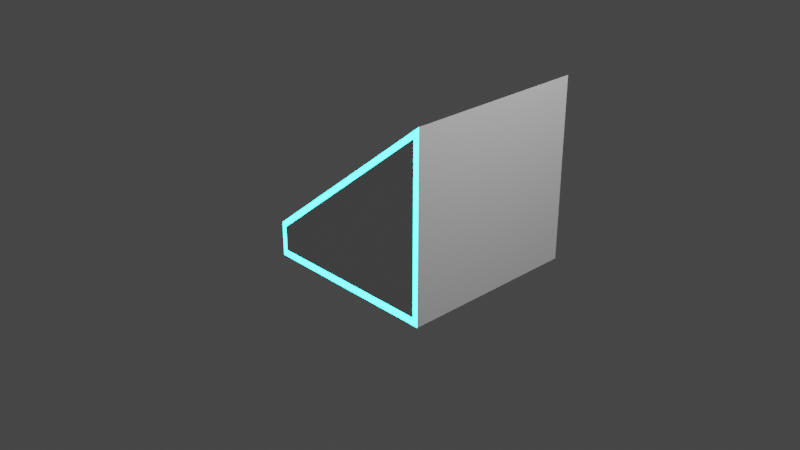 # Source: Ground.blend  (saved by Blender 2.82.7; exported with 4.5.12 LTS)
import bpy
from mathutils import Matrix  # noqa: F401  (used for matrix-valued properties, if any)

bpy.ops.wm.read_factory_settings(use_empty=True)
scene = bpy.context.scene
scene.name = 'Scene'

# ---- collections
col_collection = bpy.data.collections.new('Collection'); scene.collection.children.link(col_collection)

# ---- materials (node trees are filled in below, after node groups)
mat_material = bpy.data.materials.new('Material')
mat_material.alpha_threshold = 0.0
mat_material.use_transparent_shadow = False
mat_material.line_color = (0.0, 0.0, 0.0, 1.0)
mat_light = bpy.data.materials.new('Light')
mat_light.use_transparent_shadow = False

# ---- material node trees
mat_material.use_nodes = True; mat_material.node_tree.nodes.clear()
_N = mat_material.node_tree.nodes; _L = mat_material.node_tree.links
n0 = _N.new('ShaderNodeOutputMaterial'); n0.name = 'Material Output'; n0.location = (300, 300)
n1 = _N.new('ShaderNodeBsdfPrincipled'); n1.name = 'Principled BSDF'; n1.location = (10, 300)
n1.distribution = 'GGX'
n1.subsurface_method = 'BURLEY'
n1.inputs[2].default_value = 0.4
n1.inputs[3].default_value = 1.45
n1.inputs[27].default_value = (0.0, 0.0, 0.0, 1.0)
n1.inputs[28].default_value = 1.0
_L.new(n1.outputs[0], n0.inputs[0])
n0.is_active_output = True
mat_light.use_nodes = True; mat_light.node_tree.nodes.clear()
_N = mat_light.node_tree.nodes; _L = mat_light.node_tree.links
n0 = _N.new('ShaderNodeOutputMaterial'); n0.name = 'Material Output'; n0.location = (300, 300)
n1 = _N.new('ShaderNodeEmission'); n1.name = 'Emission'; n1.location = (10, 300)
n1.inputs[0].default_value = (0.02907, 0.9713, 1.0, 1.0)
n1.inputs[1].default_value = 10.5
_L.new(n1.outputs[0], n0.inputs[0])
n0.is_active_output = True

# ---- world
world_world = bpy.data.worlds.new('World'); scene.world = world_world
world_world.use_nodes = True; world_world.node_tree.nodes.clear()
_N = world_world.node_tree.nodes; _L = world_world.node_tree.links
n0 = _N.new('ShaderNodeOutputWorld'); n0.name = 'World Output'; n0.location = (300, 300)
n1 = _N.new('ShaderNodeBackground'); n1.name = 'Background'; n1.location = (10, 300)
n1.inputs[0].default_value = (0.05088, 0.05088, 0.05088, 1.0)
_L.new(n1.outputs[0], n0.inputs[0])
n0.is_active_output = True
world_world.color = (0.05088, 0.05088, 0.05088)
world_world.use_sun_shadow = False
world_world.sun_shadow_jitter_overblur = 0.0

# ---- cameras
cam_camera = bpy.data.cameras.new('Camera')
cam_camera.clip_end = 100.0
cam_camera.ortho_scale = 7.314

# ---- lights
light_light = bpy.data.lights.new('Light', 'POINT')
light_light.transmission_factor = 0.0
light_light.energy = 1000.0
light_light.shadow_soft_size = 0.1
light_light.shadow_maximum_resolution = 0.006
light_light.use_absolute_resolution = True

# ---- meshes
me_cube = bpy.data.meshes.new('Cube')
me_cube.from_pydata([(1.043, 1.248, 1.493), (1.043, 1.248, -0.5075), (1.043, -0.7521, 1.493), (1.043, -0.7521, -0.5075), (-0.9567, 1.248, -0.1265), (-0.9567, 1.248, -0.5075), (-0.9567, -0.7521, -0.1265), (-0.9567, -0.7521, -0.5075), (-0.9001, 1.248, -0.5075), (-0.9001, -0.7521, -0.08069), (-0.9001, -0.7521, -0.5075), (-0.9001, 1.248, -0.08069), (0.9809, -0.7521, -0.5075), (0.9809, 1.248, 1.442), (0.9809, 1.248, -0.5075), (0.9809, -0.7521, 1.442), (0.9809, -0.7521, 1.369), (0.9809, -0.7521, -0.4233), (-0.9001, -0.7521, -0.1617), (-0.9001, -0.7521, -0.4307)], [], [(11, 4, 6, 9), (10, 19, 18, 9, 6, 7), (7, 6, 4, 5), (14, 1, 3, 12), (1, 0, 2, 3), (14, 13, 0, 1), (5, 4, 11, 8), (5, 8, 10, 7), (12, 17, 19, 10), (13, 11, 9, 15), (0, 13, 15, 2), (3, 2, 15, 16, 17, 12), (8, 11, 13, 14), (8, 14, 12, 10), (19, 17, 16, 18), (18, 16, 15, 9)])
me_cube.polygons.foreach_set('material_index', [0, 1, 0, 0, 0, 0, 0, 0, 1, 0, 0, 1, 0, 0, 0, 1])
_uv = me_cube.uv_layers.new(name='UVMap')
_uv.uv.foreach_set('vector', [0.8679, 0.5, 0.875, 0.5, 0.875, 0.75, 0.8679, 0.75, 0.375, 0.9929, 0.42, 0.9929, 0.5775, 0.9929, 0.625, 0.9929, 0.625, 1.0, 0.375, 1.0, 0.375, 0.0, 0.625, 0.0, 0.625, 0.25, 0.375, 0.25, 0.3672, 0.5, 0.375, 0.5, 0.375, 0.75, 0.3672, 0.75, 0.375, 0.5, 0.625, 0.5, 0.625, 0.75, 0.375, 0.75, 0.375, 0.4922, 0.625, 0.4922, 0.625, 0.5, 0.375, 0.5, 0.375, 0.25, 0.625, 0.25, 0.625, 0.2571, 0.375, 0.2571, 0.125, 0.5, 0.1321, 0.5, 0.1321, 0.75, 0.125, 0.75, 0.375, 0.7578, 0.3858, 0.7578, 0.42, 0.9929, 0.375, 0.9929, 0.6328, 0.5, 0.8679, 0.5, 0.8679, 0.75, 0.6328, 0.75, 0.625, 0.5, 0.6328, 0.5, 0.6328, 0.75, 0.625, 0.75, 0.375, 0.75, 0.625, 0.75, 0.625, 0.7578, 0.6156, 0.7578, 0.3858, 0.7578, 0.375, 0.7578, 0.375, 0.2571, 0.625, 0.2571, 0.625, 0.4922, 0.375, 0.4922, 0.1321, 0.5, 0.3672, 0.5, 0.3672, 0.75, 0.1321, 0.75, 0.42, 0.9929, 0.3858, 0.7578, 0.6156, 0.7578, 0.5775, 0.9929, 0.5775, 0.9929, 0.6156, 0.7578, 0.625, 0.7578, 0.625, 0.9929])
me_cube.materials.append(mat_material)
me_cube.materials.append(mat_light)
me_cube.use_remesh_preserve_volume = False
me_cube.use_remesh_preserve_attributes = False
me_cube.use_mirror_vertex_groups = False
me_cube.update()

# ---- objects
ob_cube = bpy.data.objects.new('Cube', me_cube)
ob_light = bpy.data.objects.new('Light', light_light)
ob_camera = bpy.data.objects.new('Camera', cam_camera)

# ---- transforms, parenting, visibility, modifiers, constraints
ob_cube.location = (0.0, 0.0, 0.0)
ob_cube.lock_rotations_4d = False
ob_cube.empty_display_type = 'ARROWS'
ob_cube.lineart.crease_threshold = 0.0
ob_light.location = (4.076, 1.005, 5.904)
ob_light.rotation_euler = (0.6503, 0.05522, 1.866)
ob_light.lock_rotations_4d = False
ob_light.empty_display_type = 'ARROWS'
ob_light.color = (0.0, 0.0, 0.0, 0.0)
ob_light.lineart.crease_threshold = 0.0
ob_camera.location = (7.359, -6.926, 4.958)
ob_camera.rotation_euler = (1.109, 0.0, 0.8149)
ob_camera.lock_rotations_4d = False
ob_camera.empty_display_type = 'ARROWS'
ob_camera.color = (0.0, 0.0, 0.0, 0.0)
ob_camera.display_type = 'WIRE'
ob_camera.lineart.crease_threshold = 0.0

# ---- collection membership
col_collection.objects.link(ob_cube)
col_collection.objects.link(ob_light)
col_collection.objects.link(ob_camera)

# ---- scene / render settings (as saved in the file)
scene.camera = ob_camera
scene.frame_start = 1; scene.frame_end = 250; scene.frame_set(1)
scene.render.engine = 'BLENDER_EEVEE_NEXT'
scene.cycles.use_denoising = False
scene.cycles.samples = 128
scene.cycles.sampling_pattern = 'TABULATED_SOBOL'
scene.cycles.use_adaptive_sampling = False
scene.cycles.use_light_tree = False
scene.view_settings.view_transform = 'Filmic'
bpy.context.view_layer.update()
